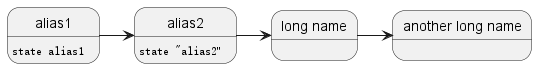

The diagram above was rendered by PlantUML. Its source (embedded in the PNG):
@startuml

state alias1
state "alias2"
state "long name" as alias3
state alias4 as "another long name"

alias1 : ""state alias1""
alias2 : ""state "alias2"""

alias1 -> alias2
alias2 -> alias3
alias3 -> alias4

@enduml